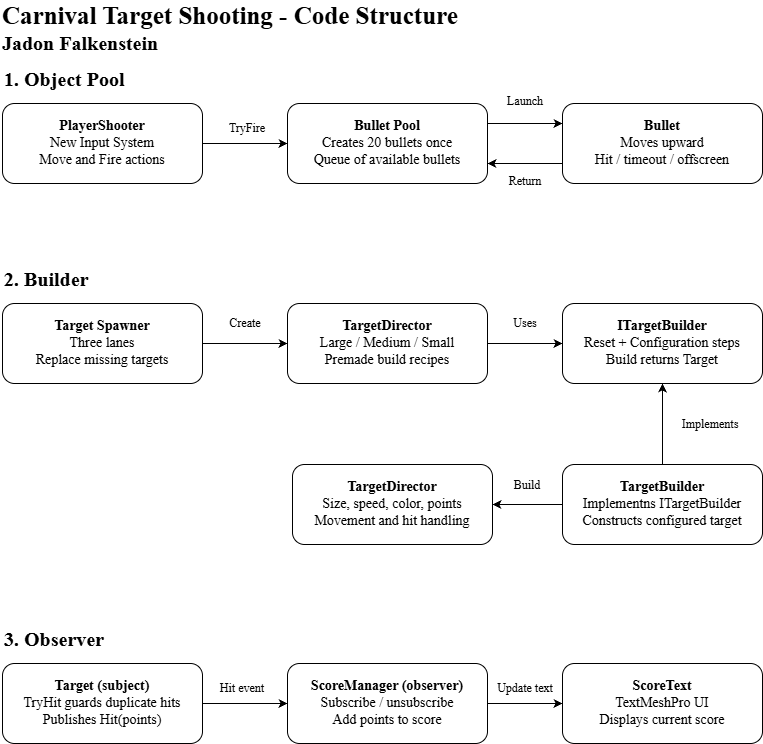

The diagram above was exported from draw.io. Its source (the exported page's mxGraphModel, read from the mxfile embedded in the PNG):
<mxGraphModel dx="1387" dy="887" grid="0" gridSize="10" guides="1" tooltips="1" connect="1" arrows="1" fold="1" page="1" pageScale="1" pageWidth="850" pageHeight="1100" background="light-dark(#FFFFFF,#000000)" math="0" shadow="0">
  <root>
    <mxCell id="0" />
    <mxCell id="1" parent="0" />
    <mxCell id="j4tCfIeYuCcY2hdM0uMd-7" edge="1" parent="1" source="j4tCfIeYuCcY2hdM0uMd-1" style="edgeStyle=orthogonalEdgeStyle;rounded=0;orthogonalLoop=1;jettySize=auto;html=1;exitX=1;exitY=0.5;exitDx=0;exitDy=0;entryX=0;entryY=0.5;entryDx=0;entryDy=0;defaultLabelBackgroundColor=page;" target="j4tCfIeYuCcY2hdM0uMd-5">
      <mxGeometry relative="1" as="geometry" />
    </mxCell>
    <mxCell id="j4tCfIeYuCcY2hdM0uMd-1" parent="1" style="rounded=1;whiteSpace=wrap;html=1;roundedPerimeter=1;" value="&lt;div style=&quot;&quot;&gt;&lt;b style=&quot;background-color: transparent; color: light-dark(#000000, var(--ge-light-color, #ffffff));&quot;&gt;&lt;font face=&quot;Times New Roman&quot; style=&quot;font-size: 14px;&quot;&gt;PlayerShooter&lt;/font&gt;&lt;/b&gt;&lt;/div&gt;&lt;div style=&quot;&quot;&gt;&lt;font face=&quot;Times New Roman&quot; style=&quot;font-size: 14px;&quot;&gt;New Input System&lt;/font&gt;&lt;/div&gt;&lt;div style=&quot;&quot;&gt;&lt;font face=&quot;Times New Roman&quot; style=&quot;font-size: 14px;&quot;&gt;Move and Fire actions&lt;/font&gt;&lt;/div&gt;" vertex="1">
      <mxGeometry height="80" width="200" x="40" y="120" as="geometry" />
    </mxCell>
    <mxCell id="j4tCfIeYuCcY2hdM0uMd-2" parent="1" style="text;html=1;whiteSpace=wrap;strokeColor=none;fillColor=none;align=left;verticalAlign=middle;rounded=0;fontFamily=Times New Roman;" value="&lt;font style=&quot;font-size: 25px;&quot;&gt;&lt;b&gt;Carnival Target Shooting - Code Structure&lt;/b&gt;&lt;/font&gt;&lt;div&gt;&lt;font style=&quot;font-size: 20px;&quot;&gt;&lt;b style=&quot;&quot;&gt;&lt;span style=&quot;background-color: transparent; color: light-dark(#000000, var(--ge-light-color, #ffffff));&quot;&gt;Jadon Falkenstein&amp;nbsp;&lt;/span&gt;&lt;/b&gt;&lt;/font&gt;&lt;/div&gt;" vertex="1">
      <mxGeometry height="30" width="490" x="38" y="29" as="geometry" />
    </mxCell>
    <mxCell id="j4tCfIeYuCcY2hdM0uMd-26" edge="1" parent="1" source="j4tCfIeYuCcY2hdM0uMd-5" style="edgeStyle=orthogonalEdgeStyle;rounded=0;orthogonalLoop=1;jettySize=auto;html=1;exitX=1;exitY=0.25;exitDx=0;exitDy=0;entryX=0;entryY=0.25;entryDx=0;entryDy=0;defaultLabelBackgroundColor=page;" target="j4tCfIeYuCcY2hdM0uMd-8">
      <mxGeometry relative="1" as="geometry" />
    </mxCell>
    <mxCell id="j4tCfIeYuCcY2hdM0uMd-5" parent="1" style="rounded=1;whiteSpace=wrap;html=1;roundedPerimeter=1;" value="&lt;div style=&quot;&quot;&gt;&lt;span style=&quot;font-size: 14px; font-family: &amp;quot;Times New Roman&amp;quot;; background-color: transparent; color: light-dark(#000000, var(--ge-light-color, #ffffff));&quot;&gt;&lt;b&gt;Bullet Pool&lt;/b&gt;&lt;/span&gt;&lt;/div&gt;&lt;div style=&quot;&quot;&gt;&lt;span style=&quot;font-size: 14px; font-family: &amp;quot;Times New Roman&amp;quot;; background-color: transparent; color: light-dark(#000000, var(--ge-light-color, #ffffff));&quot;&gt;Creates 20 bullets once&lt;/span&gt;&lt;/div&gt;&lt;div style=&quot;&quot;&gt;&lt;span style=&quot;font-size: 14px; font-family: &amp;quot;Times New Roman&amp;quot;; background-color: transparent; color: light-dark(#000000, var(--ge-light-color, #ffffff));&quot;&gt;Queue of available bullets&lt;/span&gt;&lt;/div&gt;" vertex="1">
      <mxGeometry height="80" width="200" x="325" y="120" as="geometry" />
    </mxCell>
    <mxCell id="j4tCfIeYuCcY2hdM0uMd-25" edge="1" parent="1" source="j4tCfIeYuCcY2hdM0uMd-8" style="edgeStyle=orthogonalEdgeStyle;rounded=0;orthogonalLoop=1;jettySize=auto;html=1;exitX=0;exitY=0.75;exitDx=0;exitDy=0;entryX=1;entryY=0.75;entryDx=0;entryDy=0;defaultLabelBackgroundColor=page;" target="j4tCfIeYuCcY2hdM0uMd-5">
      <mxGeometry relative="1" as="geometry" />
    </mxCell>
    <mxCell id="j4tCfIeYuCcY2hdM0uMd-8" parent="1" style="rounded=1;whiteSpace=wrap;html=1;roundedPerimeter=1;" value="&lt;div style=&quot;&quot;&gt;&lt;span style=&quot;font-size: 14px; font-family: &amp;quot;Times New Roman&amp;quot;; background-color: transparent; color: light-dark(#000000, var(--ge-light-color, #ffffff));&quot;&gt;&lt;b&gt;Bullet&lt;/b&gt;&lt;/span&gt;&lt;/div&gt;&lt;div style=&quot;&quot;&gt;&lt;span style=&quot;font-size: 14px; font-family: &amp;quot;Times New Roman&amp;quot;; background-color: transparent; color: light-dark(#000000, var(--ge-light-color, #ffffff));&quot;&gt;Moves upward&lt;/span&gt;&lt;/div&gt;&lt;div style=&quot;&quot;&gt;&lt;span style=&quot;font-size: 14px; font-family: &amp;quot;Times New Roman&amp;quot;; background-color: transparent; color: light-dark(#000000, var(--ge-light-color, #ffffff));&quot;&gt;Hit / timeout / offscreen&lt;/span&gt;&lt;/div&gt;" vertex="1">
      <mxGeometry height="80" width="200" x="600" y="120" as="geometry" />
    </mxCell>
    <mxCell id="j4tCfIeYuCcY2hdM0uMd-10" parent="1" style="text;html=1;whiteSpace=wrap;strokeColor=none;fillColor=none;align=left;verticalAlign=middle;rounded=0;" value="&lt;font style=&quot;font-size: 20px;&quot; face=&quot;Times New Roman&quot;&gt;&lt;b&gt;1. Object Pool&lt;/b&gt;&lt;/font&gt;" vertex="1">
      <mxGeometry height="30" width="200" x="40" y="80" as="geometry" />
    </mxCell>
    <mxCell id="j4tCfIeYuCcY2hdM0uMd-11" edge="1" parent="1" source="j4tCfIeYuCcY2hdM0uMd-12" style="edgeStyle=orthogonalEdgeStyle;rounded=0;orthogonalLoop=1;jettySize=auto;html=1;exitX=1;exitY=0.5;exitDx=0;exitDy=0;entryX=0;entryY=0.5;entryDx=0;entryDy=0;defaultLabelBackgroundColor=page;" target="j4tCfIeYuCcY2hdM0uMd-14">
      <mxGeometry relative="1" as="geometry" />
    </mxCell>
    <mxCell id="j4tCfIeYuCcY2hdM0uMd-12" parent="1" style="rounded=1;whiteSpace=wrap;html=1;roundedPerimeter=1;" value="&lt;div style=&quot;&quot;&gt;&lt;span style=&quot;font-size: 14px; font-family: &amp;quot;Times New Roman&amp;quot;; background-color: transparent; color: light-dark(#000000, var(--ge-light-color, #ffffff));&quot;&gt;&lt;b&gt;Target Spawner&lt;/b&gt;&lt;/span&gt;&lt;/div&gt;&lt;div style=&quot;&quot;&gt;&lt;span style=&quot;font-size: 14px; font-family: &amp;quot;Times New Roman&amp;quot;; background-color: transparent; color: light-dark(#000000, var(--ge-light-color, #ffffff));&quot;&gt;Three lanes&lt;/span&gt;&lt;/div&gt;&lt;div style=&quot;&quot;&gt;&lt;span style=&quot;font-size: 14px; font-family: &amp;quot;Times New Roman&amp;quot;; background-color: transparent; color: light-dark(#000000, var(--ge-light-color, #ffffff));&quot;&gt;Replace missing targets&lt;/span&gt;&lt;/div&gt;" vertex="1">
      <mxGeometry height="80" width="200" x="40" y="320" as="geometry" />
    </mxCell>
    <mxCell id="j4tCfIeYuCcY2hdM0uMd-13" edge="1" parent="1" source="j4tCfIeYuCcY2hdM0uMd-14" style="edgeStyle=orthogonalEdgeStyle;rounded=0;orthogonalLoop=1;jettySize=auto;html=1;exitX=1;exitY=0.5;exitDx=0;exitDy=0;entryX=0;entryY=0.5;entryDx=0;entryDy=0;defaultLabelBackgroundColor=page;" target="j4tCfIeYuCcY2hdM0uMd-15">
      <mxGeometry relative="1" as="geometry" />
    </mxCell>
    <mxCell id="j4tCfIeYuCcY2hdM0uMd-14" parent="1" style="rounded=1;whiteSpace=wrap;html=1;roundedPerimeter=1;fontColor=light-dark(#000000,#FFFFFF);" value="&lt;div&gt;&lt;span style=&quot;font-size: 14px; font-family: &amp;quot;Times New Roman&amp;quot;; background-color: transparent; color: light-dark(rgb(0, 0, 0), rgb(255, 255, 255));&quot;&gt;&lt;b&gt;TargetDirector&lt;/b&gt;&lt;/span&gt;&lt;/div&gt;&lt;div&gt;&lt;span style=&quot;font-size: 14px; font-family: &amp;quot;Times New Roman&amp;quot;; background-color: transparent;&quot;&gt;Large / Medium / Small&lt;/span&gt;&lt;/div&gt;&lt;div&gt;&lt;span style=&quot;font-size: 14px; font-family: &amp;quot;Times New Roman&amp;quot;; background-color: transparent;&quot;&gt;Premade build recipes&lt;/span&gt;&lt;/div&gt;" vertex="1">
      <mxGeometry height="80" width="200" x="325" y="320" as="geometry" />
    </mxCell>
    <mxCell id="j4tCfIeYuCcY2hdM0uMd-15" parent="1" style="rounded=1;whiteSpace=wrap;html=1;roundedPerimeter=1;" value="&lt;div style=&quot;&quot;&gt;&lt;span style=&quot;font-size: 14px; font-family: &amp;quot;Times New Roman&amp;quot;; background-color: transparent; color: light-dark(#000000, var(--ge-light-color, #ffffff));&quot;&gt;&lt;b&gt;ITargetBuilder&lt;/b&gt;&lt;/span&gt;&lt;/div&gt;&lt;div style=&quot;&quot;&gt;&lt;span style=&quot;font-size: 14px; font-family: &amp;quot;Times New Roman&amp;quot;; background-color: transparent; color: light-dark(#000000, var(--ge-light-color, #ffffff));&quot;&gt;Reset + Configuration steps&lt;/span&gt;&lt;/div&gt;&lt;div style=&quot;&quot;&gt;&lt;span style=&quot;font-size: 14px; font-family: &amp;quot;Times New Roman&amp;quot;; background-color: transparent; color: light-dark(#000000, var(--ge-light-color, #ffffff));&quot;&gt;Build returns Target&lt;/span&gt;&lt;/div&gt;" vertex="1">
      <mxGeometry height="80" width="200" x="600" y="320" as="geometry" />
    </mxCell>
    <mxCell id="j4tCfIeYuCcY2hdM0uMd-16" parent="1" style="text;html=1;whiteSpace=wrap;strokeColor=none;fillColor=none;align=left;verticalAlign=middle;rounded=0;" value="&lt;font style=&quot;font-size: 20px;&quot; face=&quot;Times New Roman&quot;&gt;&lt;b&gt;2. Builder&lt;/b&gt;&lt;/font&gt;" vertex="1">
      <mxGeometry height="30" width="200" x="40" y="280" as="geometry" />
    </mxCell>
    <mxCell id="j4tCfIeYuCcY2hdM0uMd-17" edge="1" parent="1" source="j4tCfIeYuCcY2hdM0uMd-18" style="edgeStyle=orthogonalEdgeStyle;rounded=0;orthogonalLoop=1;jettySize=auto;html=1;exitX=1;exitY=0.5;exitDx=0;exitDy=0;entryX=0;entryY=0.5;entryDx=0;entryDy=0;defaultLabelBackgroundColor=page;" target="j4tCfIeYuCcY2hdM0uMd-20">
      <mxGeometry relative="1" as="geometry" />
    </mxCell>
    <mxCell id="j4tCfIeYuCcY2hdM0uMd-18" parent="1" style="rounded=1;whiteSpace=wrap;html=1;roundedPerimeter=1;" value="&lt;div style=&quot;&quot;&gt;&lt;span style=&quot;font-size: 14px; font-family: &amp;quot;Times New Roman&amp;quot;; background-color: transparent; color: light-dark(#000000, var(--ge-light-color, #ffffff));&quot;&gt;&lt;b&gt;Target (subject)&lt;/b&gt;&lt;/span&gt;&lt;/div&gt;&lt;div style=&quot;&quot;&gt;&lt;span style=&quot;font-size: 14px; font-family: &amp;quot;Times New Roman&amp;quot;; background-color: transparent; color: light-dark(#000000, var(--ge-light-color, #ffffff));&quot;&gt;TryHit guards duplicate hits&lt;/span&gt;&lt;/div&gt;&lt;div style=&quot;&quot;&gt;&lt;span style=&quot;font-size: 14px; font-family: &amp;quot;Times New Roman&amp;quot;; background-color: transparent; color: light-dark(#000000, var(--ge-light-color, #ffffff));&quot;&gt;Publishes Hit(points)&lt;/span&gt;&lt;/div&gt;" vertex="1">
      <mxGeometry height="80" width="200" x="40" y="680" as="geometry" />
    </mxCell>
    <mxCell id="j4tCfIeYuCcY2hdM0uMd-19" edge="1" parent="1" source="j4tCfIeYuCcY2hdM0uMd-20" style="edgeStyle=orthogonalEdgeStyle;rounded=0;orthogonalLoop=1;jettySize=auto;html=1;exitX=1;exitY=0.5;exitDx=0;exitDy=0;entryX=0;entryY=0.5;entryDx=0;entryDy=0;defaultLabelBackgroundColor=page;" target="j4tCfIeYuCcY2hdM0uMd-21">
      <mxGeometry relative="1" as="geometry" />
    </mxCell>
    <mxCell id="j4tCfIeYuCcY2hdM0uMd-20" parent="1" style="rounded=1;whiteSpace=wrap;html=1;roundedPerimeter=1;" value="&lt;div style=&quot;&quot;&gt;&lt;span style=&quot;font-size: 14px; font-family: &amp;quot;Times New Roman&amp;quot;; background-color: transparent; color: light-dark(#000000, var(--ge-light-color, #ffffff));&quot;&gt;&lt;b&gt;ScoreManager (observer)&lt;/b&gt;&lt;/span&gt;&lt;/div&gt;&lt;div style=&quot;&quot;&gt;&lt;span style=&quot;font-size: 14px; font-family: &amp;quot;Times New Roman&amp;quot;; background-color: transparent; color: light-dark(#000000, var(--ge-light-color, #ffffff));&quot;&gt;Subscribe / unsubscribe&lt;/span&gt;&lt;/div&gt;&lt;div style=&quot;&quot;&gt;&lt;span style=&quot;font-size: 14px; font-family: &amp;quot;Times New Roman&amp;quot;; background-color: transparent; color: light-dark(#000000, var(--ge-light-color, #ffffff));&quot;&gt;Add points to score&lt;/span&gt;&lt;/div&gt;" vertex="1">
      <mxGeometry height="80" width="200" x="325" y="680" as="geometry" />
    </mxCell>
    <mxCell id="j4tCfIeYuCcY2hdM0uMd-21" parent="1" style="rounded=1;whiteSpace=wrap;html=1;roundedPerimeter=1;" value="&lt;div style=&quot;&quot;&gt;&lt;span style=&quot;font-size: 14px; font-family: &amp;quot;Times New Roman&amp;quot;; background-color: transparent; color: light-dark(#000000, var(--ge-light-color, #ffffff));&quot;&gt;&lt;b&gt;ScoreText&lt;/b&gt;&lt;/span&gt;&lt;/div&gt;&lt;div style=&quot;&quot;&gt;&lt;span style=&quot;font-size: 14px; font-family: &amp;quot;Times New Roman&amp;quot;; background-color: transparent; color: light-dark(#000000, var(--ge-light-color, #ffffff));&quot;&gt;TextMeshPro UI&lt;/span&gt;&lt;/div&gt;&lt;div style=&quot;&quot;&gt;&lt;span style=&quot;font-size: 14px; font-family: &amp;quot;Times New Roman&amp;quot;; background-color: transparent; color: light-dark(#000000, var(--ge-light-color, #ffffff));&quot;&gt;Displays current score&lt;/span&gt;&lt;/div&gt;" vertex="1">
      <mxGeometry height="80" width="200" x="600" y="680" as="geometry" />
    </mxCell>
    <mxCell id="j4tCfIeYuCcY2hdM0uMd-22" parent="1" style="text;html=1;whiteSpace=wrap;strokeColor=none;fillColor=none;align=left;verticalAlign=middle;rounded=0;" value="&lt;font style=&quot;font-size: 20px;&quot; face=&quot;Times New Roman&quot;&gt;&lt;b&gt;3. Observer&lt;/b&gt;&lt;/font&gt;" vertex="1">
      <mxGeometry height="30" width="200" x="40" y="640" as="geometry" />
    </mxCell>
    <mxCell id="j4tCfIeYuCcY2hdM0uMd-24" parent="1" style="text;html=1;whiteSpace=wrap;strokeColor=none;fillColor=none;align=center;verticalAlign=middle;rounded=0;" value="&lt;font face=&quot;Times New Roman&quot;&gt;TryFire&lt;/font&gt;" vertex="1">
      <mxGeometry height="30" width="60" x="255" y="130" as="geometry" />
    </mxCell>
    <mxCell id="j4tCfIeYuCcY2hdM0uMd-27" parent="1" style="text;html=1;whiteSpace=wrap;strokeColor=none;fillColor=none;align=center;verticalAlign=middle;rounded=0;" value="&lt;font face=&quot;Times New Roman&quot;&gt;Return&lt;/font&gt;" vertex="1">
      <mxGeometry height="30" width="60" x="533" y="183" as="geometry" />
    </mxCell>
    <mxCell id="j4tCfIeYuCcY2hdM0uMd-28" parent="1" style="text;html=1;whiteSpace=wrap;strokeColor=none;fillColor=none;align=center;verticalAlign=middle;rounded=0;" value="&lt;font face=&quot;Times New Roman&quot;&gt;Launch&lt;/font&gt;" vertex="1">
      <mxGeometry height="30" width="60" x="533" y="103" as="geometry" />
    </mxCell>
    <mxCell id="j4tCfIeYuCcY2hdM0uMd-29" parent="1" style="text;html=1;whiteSpace=wrap;strokeColor=none;fillColor=none;align=center;verticalAlign=middle;rounded=0;" value="&lt;font face=&quot;Times New Roman&quot;&gt;Create&lt;/font&gt;" vertex="1">
      <mxGeometry height="30" width="60" x="253" y="325" as="geometry" />
    </mxCell>
    <mxCell id="j4tCfIeYuCcY2hdM0uMd-30" parent="1" style="text;html=1;whiteSpace=wrap;strokeColor=none;fillColor=none;align=center;verticalAlign=middle;rounded=0;" value="&lt;font face=&quot;Times New Roman&quot;&gt;Uses&lt;/font&gt;" vertex="1">
      <mxGeometry height="30" width="60" x="533" y="325" as="geometry" />
    </mxCell>
    <mxCell id="j4tCfIeYuCcY2hdM0uMd-32" edge="1" parent="1" source="j4tCfIeYuCcY2hdM0uMd-31" style="edgeStyle=orthogonalEdgeStyle;rounded=0;orthogonalLoop=1;jettySize=auto;html=1;exitX=0.5;exitY=0;exitDx=0;exitDy=0;entryX=0.5;entryY=1;entryDx=0;entryDy=0;defaultLabelBackgroundColor=page;" target="j4tCfIeYuCcY2hdM0uMd-15">
      <mxGeometry relative="1" as="geometry" />
    </mxCell>
    <mxCell id="j4tCfIeYuCcY2hdM0uMd-35" edge="1" parent="1" source="j4tCfIeYuCcY2hdM0uMd-31" style="edgeStyle=orthogonalEdgeStyle;rounded=0;orthogonalLoop=1;jettySize=auto;html=1;exitX=0;exitY=0.5;exitDx=0;exitDy=0;entryX=1;entryY=0.5;entryDx=0;entryDy=0;defaultLabelBackgroundColor=page;" target="j4tCfIeYuCcY2hdM0uMd-34">
      <mxGeometry relative="1" as="geometry" />
    </mxCell>
    <mxCell id="j4tCfIeYuCcY2hdM0uMd-31" parent="1" style="rounded=1;whiteSpace=wrap;html=1;roundedPerimeter=1;" value="&lt;div style=&quot;&quot;&gt;&lt;span style=&quot;background-color: transparent; color: light-dark(#000000, var(--ge-light-color, #ffffff)); font-family: &amp;quot;Times New Roman&amp;quot;; font-size: 14px;&quot;&gt;&lt;b&gt;TargetBuilder&lt;/b&gt;&lt;/span&gt;&lt;/div&gt;&lt;div style=&quot;&quot;&gt;&lt;span style=&quot;background-color: transparent; color: light-dark(#000000, var(--ge-light-color, #ffffff)); font-family: &amp;quot;Times New Roman&amp;quot;; font-size: 14px;&quot;&gt;Implementns ITargetBuilder&lt;/span&gt;&lt;/div&gt;&lt;div style=&quot;&quot;&gt;&lt;span style=&quot;background-color: transparent; color: light-dark(#000000, var(--ge-light-color, #ffffff)); font-family: &amp;quot;Times New Roman&amp;quot;; font-size: 14px;&quot;&gt;Constructs configured target&lt;/span&gt;&lt;/div&gt;" vertex="1">
      <mxGeometry height="80" width="200" x="600" y="481" as="geometry" />
    </mxCell>
    <mxCell id="j4tCfIeYuCcY2hdM0uMd-33" parent="1" style="text;html=1;whiteSpace=wrap;strokeColor=none;fillColor=none;align=center;verticalAlign=middle;rounded=0;" value="&lt;font face=&quot;Times New Roman&quot;&gt;Implements&lt;/font&gt;" vertex="1">
      <mxGeometry height="30" width="60" x="718" y="426" as="geometry" />
    </mxCell>
    <mxCell id="j4tCfIeYuCcY2hdM0uMd-34" parent="1" style="rounded=1;whiteSpace=wrap;html=1;roundedPerimeter=1;" value="&lt;div style=&quot;&quot;&gt;&lt;span style=&quot;font-size: 14px; font-family: &amp;quot;Times New Roman&amp;quot;; background-color: transparent; color: light-dark(#000000, var(--ge-light-color, #ffffff));&quot;&gt;&lt;b&gt;TargetDirector&lt;/b&gt;&lt;/span&gt;&lt;/div&gt;&lt;div style=&quot;&quot;&gt;&lt;span style=&quot;background-color: transparent; color: light-dark(#000000, var(--ge-light-color, #ffffff)); font-family: &amp;quot;Times New Roman&amp;quot;; font-size: 14px;&quot;&gt;Size, speed, color, points&lt;/span&gt;&lt;/div&gt;&lt;div style=&quot;&quot;&gt;&lt;span style=&quot;background-color: transparent; color: light-dark(#000000, var(--ge-light-color, #ffffff)); font-family: &amp;quot;Times New Roman&amp;quot;; font-size: 14px;&quot;&gt;Movement and hit handling&lt;/span&gt;&lt;/div&gt;" vertex="1">
      <mxGeometry height="80" width="200" x="330" y="481" as="geometry" />
    </mxCell>
    <mxCell id="j4tCfIeYuCcY2hdM0uMd-36" parent="1" style="text;html=1;whiteSpace=wrap;strokeColor=none;fillColor=none;align=center;verticalAlign=middle;rounded=0;" value="&lt;font face=&quot;Times New Roman&quot;&gt;Build&lt;/font&gt;" vertex="1">
      <mxGeometry height="30" width="60" x="535" y="487" as="geometry" />
    </mxCell>
    <mxCell id="j4tCfIeYuCcY2hdM0uMd-37" parent="1" style="text;html=1;whiteSpace=wrap;strokeColor=none;fillColor=none;align=center;verticalAlign=middle;rounded=0;" value="&lt;font face=&quot;Times New Roman&quot;&gt;Hit event&lt;/font&gt;" vertex="1">
      <mxGeometry height="30" width="60" x="250" y="690" as="geometry" />
    </mxCell>
    <mxCell id="j4tCfIeYuCcY2hdM0uMd-38" parent="1" style="text;html=1;whiteSpace=wrap;strokeColor=none;fillColor=none;align=center;verticalAlign=middle;rounded=0;" value="&lt;font face=&quot;Times New Roman&quot;&gt;Update text&lt;/font&gt;" vertex="1">
      <mxGeometry height="30" width="60" x="533" y="690" as="geometry" />
    </mxCell>
  </root>
</mxGraphModel>